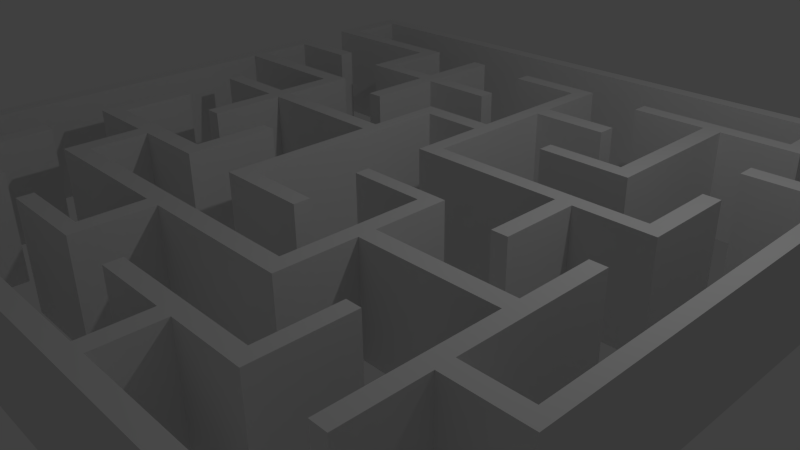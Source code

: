 # Source: labirinto.blend  (saved by Blender 2.70.0; exported with 4.5.12 LTS)
import bpy
from mathutils import Matrix  # noqa: F401  (used for matrix-valued properties, if any)

bpy.ops.wm.read_factory_settings(use_empty=True)
scene = bpy.context.scene
scene.name = 'Scene'

# ---- collections
col_collection_1 = bpy.data.collections.new('Collection 1'); scene.collection.children.link(col_collection_1)

# ---- world
world_world = bpy.data.worlds.new('World'); scene.world = world_world
world_world.color = (0.05088, 0.05088, 0.05088)
world_world.use_sun_shadow = False
world_world.sun_shadow_jitter_overblur = 0.0
world_world.cycles.sampling_method = 'MANUAL'
world_world.cycles.sample_map_resolution = 256

# ---- cameras
cam_camera = bpy.data.cameras.new('Camera')
cam_camera.clip_end = 100.0
cam_camera.lens = 35.0
cam_camera.sensor_width = 32.0
cam_camera.sensor_height = 18.0
cam_camera.ortho_scale = 7.314
cam_camera.dof.focus_distance = 0.0
cam_camera.dof.aperture_fstop = 128.0

# ---- lights
light_lamp = bpy.data.lights.new('Lamp', 'POINT')
light_lamp.transmission_factor = 0.0
light_lamp.cutoff_distance = 30.0
light_lamp.energy = 100.0
light_lamp.shadow_buffer_clip_start = 1.001
light_lamp.shadow_soft_size = 0.1
light_lamp.shadow_maximum_resolution = 0.006
light_lamp.use_absolute_resolution = True
light_lamp.cycles.use_multiple_importance_sampling = False

# ---- meshes
me_plane = bpy.data.meshes.new('Plane')
me_plane.from_pydata([(-1.0, -1.0, 0.0), (1.0, -1.0, 0.0), (-1.0, 1.0, 0.0), (1.0, 1.0, 0.0), (-1.0, 52.16, 0.0), (1.0, 52.16, 0.0), (-1.0, 54.24, 0.0), (1.0, 54.24, 0.0), (-1.0, 61.12, 0.0), (1.0, 61.12, 0.0), (-1.0, 63.01, 0.0), (1.0, 63.01, 0.0), (16.77, 52.16, 0.0), (16.77, 54.24, 0.0), (18.65, 52.16, 0.0), (18.65, 54.24, 0.0), (18.65, 52.16, 0.0), (18.65, 54.24, 0.0), (16.77, 45.28, 0.0), (18.65, 45.28, 0.0), (16.77, 43.39, 0.0), (18.65, 43.39, 0.0), (16.77, 34.51, 0.0), (18.65, 34.51, 0.0), (7.883, 45.28, 0.0), (7.883, 43.39, 0.0), (34.64, 45.28, 0.0), (34.64, 43.39, 0.0), (36.42, 45.28, 0.0), (36.42, 43.39, 0.0), (34.64, 27.51, 0.0), (36.42, 27.51, 0.0), (34.64, 25.63, 0.0), (36.42, 25.63, 0.0), (45.3, 27.51, 0.0), (45.3, 25.63, 0.0), (34.64, 52.16, 0.0), (36.42, 52.16, 0.0), (34.64, 54.16, 0.0), (36.42, 54.16, 0.0), (43.52, 52.16, 0.0), (43.52, 54.16, 0.0), (45.3, 52.16, 0.0), (45.3, 54.16, 0.0), (43.52, 45.28, 0.0), (45.3, 45.28, 0.0), (43.52, 43.5, 0.0), (45.3, 43.5, 0.0), (61.4, 45.28, 0.0), (61.4, 43.5, 0.0), (63.28, 45.28, 0.0), (63.28, 43.5, 0.0), (61.4, 34.62, 0.0), (63.28, 34.62, 0.0), (70.28, 45.28, 0.0), (70.28, 43.5, 0.0), (72.17, 45.28, 0.0), (72.17, 43.5, 0.0), (70.28, 54.16, 0.0), (72.17, 54.16, 0.0), (43.52, 61.04, 0.0), (45.3, 61.04, 0.0), (43.52, 63.15, 0.0), (45.3, 63.15, 0.0), (43.52, 70.03, 0.0), (45.3, 70.03, 0.0), (43.52, 71.92, 0.0), (45.3, 71.92, 0.0), (34.86, 70.03, 0.0), (34.86, 71.92, 0.0), (54.18, 61.04, 0.0), (54.18, 63.15, 0.0), (9.66, 61.12, 0.0), (9.66, 63.01, 0.0), (16.77, -1.0, 0.0), (16.77, 1.0, 0.0), (18.76, -1.0, 0.0), (18.76, 1.0, 0.0), (16.77, 7.661, 0.0), (18.76, 7.661, 0.0), (16.77, 9.549, 0.0), (18.76, 9.549, 0.0), (9.882, 7.661, 0.0), (9.882, 9.549, 0.0), (7.994, 7.661, 0.0), (7.994, 9.549, 0.0), (9.882, 18.32, 0.0), (7.994, 18.32, 0.0), (52.4, -1.0, 0.0), (52.4, 1.0, 0.0), (54.4, -1.0, 0.0), (54.4, 1.0, 0.0), (52.4, 7.661, 0.0), (54.4, 7.661, 0.0), (52.4, 9.549, 0.0), (54.4, 9.549, 0.0), (43.63, 7.661, 0.0), (43.63, 9.549, 0.0), (61.4, 7.661, 0.0), (61.4, 9.549, 0.0), (63.17, 7.661, 0.0), (63.17, 9.549, 0.0), (61.4, 18.32, 0.0), (63.17, 18.32, 0.0), (79.16, -1.0, 0.0), (79.16, 1.0, 0.0), (81.05, -1.0, 0.0), (81.05, 1.0, 0.0), (79.16, 9.438, 0.0), (81.05, 9.438, 0.0), (18.65, 63.12, 0.0), (18.65, 72.0, 0.0), (18.65, 70.0, 0.0), (16.77, 70.0, 0.0), (16.77, 72.0, 0.0), (72.28, 7.72, 0.0), (70.39, 7.72, 0.0), (9.882, 36.14, 0.0), (7.883, 36.14, 0.0), (7.883, 27.48, 0.0), (7.883, 25.37, 0.0), (9.882, 25.37, 0.0), (9.882, 27.48, 0.0), (18.76, 27.48, 0.0), (16.77, 27.48, 0.0), (16.77, 25.37, 0.0), (18.76, 25.37, 0.0), (18.76, 18.71, 0.0), (16.77, 18.71, 0.0), (16.77, 16.6, 0.0), (16.77, 18.71, 0.0), (18.76, 18.71, 0.0), (18.76, 16.6, 0.0), (34.64, 16.6, 0.0), (34.64, 18.71, 0.0), (36.64, 18.71, 0.0), (36.64, 16.6, 0.0), (52.51, 16.6, 0.0), (54.4, 16.6, 0.0), (54.4, 18.71, 0.0), (52.51, 18.71, 0.0), (43.74, 34.48, 0.0), (43.74, 36.14, 0.0), (52.51, 36.14, 0.0), (54.4, 36.14, 0.0), (54.4, 34.48, 0.0), (52.51, 34.48, 0.0), (52.51, 27.59, 0.0), (52.51, 25.59, 0.0), (54.4, 25.59, 0.0), (54.4, 27.59, 0.0), (72.28, 36.25, 0.0), (70.39, 36.25, 0.0), (70.39, 27.59, 0.0), (72.28, 27.59, 0.0), (72.28, 25.59, 0.0), (70.39, 25.59, 0.0), (70.39, 16.71, 0.0), (70.39, 18.71, 0.0), (72.28, 18.71, 0.0), (72.28, 16.71, 0.0), (80.94, 16.71, 0.0), (79.27, 16.71, 0.0), (79.27, 18.71, 0.0), (80.94, 18.71, 0.0), (70.39, 63.23, 0.0), (80.94, 80.77, 0.0), (80.94, 79.0, 0.0), (79.27, 79.0, 0.0), (79.27, 80.77, 0.0), (52.51, 54.24, 0.0), (52.51, 52.46, 0.0), (61.29, 52.46, 0.0), (63.28, 52.46, 0.0), (63.28, 54.24, 0.0), (61.29, 54.24, 0.0), (70.39, 61.12, 0.0), (80.94, 61.12, 0.0), (79.27, 61.12, 0.0), (79.27, 63.23, 0.0), (54.51, 36.25, -0.0005191), (80.94, 63.23, 0.0), (52.51, 72.11, 0.0), (52.51, 70.23, 0.0), (61.29, 70.23, 0.0), (61.29, 72.11, 0.0), (63.28, 72.11, 0.0), (63.28, 70.23, 0.0), (72.17, 70.23, 0.0), (70.28, 70.23, 0.0), (70.28, 72.11, 0.0), (72.17, 72.11, 0.0), (72.17, 80.77, 0.0), (72.17, 79.0, 0.0), (70.28, 79.0, 0.0), (70.28, 80.77, 0.0), (-1.0, 80.77, 0.0), (1.0, 80.77, 0.0), (1.0, 79.0, 0.0), (-1.0, 79.0, 0.0), (-1.0, 72.0, 0.0), (1.0, 72.0, 0.0), (1.0, 70.0, 0.0), (-1.0, 70.0, 0.0), (16.77, 63.12, 0.0), (18.65, 61.23, 0.0), (16.77, 61.23, 0.0), (25.65, 63.12, 0.0), (25.65, 61.23, 0.0), (27.53, 63.12, 0.0), (27.53, 61.23, 0.0), (25.65, 71.78, 0.0), (27.53, 71.78, 0.0), (25.65, 52.35, 0.0), (27.53, 52.35, 0.0), (36.42, 63.12, 0.0), (36.42, 61.23, 0.0), (25.76, 27.48, 0.0), (25.76, 25.37, 0.0), (27.53, 27.48, 0.0), (27.53, 25.37, 0.0), (25.76, 36.14, 0.0), (27.53, 36.14, 0.0), (34.64, 9.607, 0.0), (36.64, 9.607, 0.0), (34.64, 7.831, 0.0), (36.64, 7.831, 0.0), (25.76, 9.607, 0.0), (25.76, 7.831, 0.0), (-1.0, -1.0, 0.0), (1.0, -1.0, 0.0), (-1.0, 1.0, 0.0), (1.0, 1.0, 0.0), (-1.0, 52.16, 0.0), (1.0, 52.16, 0.0), (-1.0, 54.24, 0.0), (1.0, 54.24, 0.0), (-1.0, 61.12, 0.0), (1.0, 61.12, 0.0), (-1.0, 63.01, 0.0), (1.0, 63.01, 0.0), (16.77, 52.16, 0.0), (16.77, 54.24, 0.0), (18.65, 52.16, 0.0), (18.65, 54.24, 0.0), (18.65, 52.16, 0.0), (18.65, 54.24, 0.0), (16.77, 45.28, 0.0), (18.65, 45.28, 0.0), (16.77, 43.39, 0.0), (18.65, 43.39, 0.0), (16.77, 34.51, 0.0), (18.65, 34.51, 0.0), (7.883, 45.28, 0.0), (7.883, 43.39, 0.0), (34.64, 45.28, 0.0), (34.64, 43.39, 0.0), (36.42, 45.28, 0.0), (36.42, 43.39, 0.0), (34.64, 27.51, 0.0), (36.42, 27.51, 0.0), (34.64, 25.63, 0.0), (36.42, 25.63, 0.0), (45.3, 27.51, 0.0), (45.3, 25.63, 0.0), (34.64, 52.16, 0.0), (36.42, 52.16, 0.0), (34.64, 54.16, 0.0), (36.42, 54.16, 0.0), (43.52, 52.16, 0.0), (43.52, 54.16, 0.0), (45.3, 52.16, 0.0), (45.3, 54.16, 0.0), (43.52, 45.28, 0.0), (45.3, 45.28, 0.0), (43.52, 43.5, 0.0), (45.3, 43.5, 0.0), (61.4, 45.28, 0.0), (61.4, 43.5, 0.0), (63.28, 45.28, 0.0), (63.28, 43.5, 0.0), (61.4, 34.62, 0.0), (63.28, 34.62, 0.0), (70.28, 45.28, 0.0), (70.28, 43.5, 0.0), (72.17, 45.28, 0.0), (72.17, 43.5, 0.0), (70.28, 54.16, 0.0), (72.17, 54.16, 0.0), (43.52, 61.04, 0.0), (45.3, 61.04, 0.0), (43.52, 63.15, 0.0), (45.3, 63.15, 0.0), (43.52, 70.03, 0.0), (45.3, 70.03, 0.0), (43.52, 71.92, 0.0), (45.3, 71.92, 0.0), (34.86, 70.03, 0.0), (34.86, 71.92, 0.0), (54.18, 61.04, 0.0), (54.18, 63.15, 0.0), (9.66, 61.12, 0.0), (9.66, 63.01, 0.0), (16.77, -1.0, 0.0), (16.77, 1.0, 0.0), (18.76, -1.0, 0.0), (18.76, 1.0, 0.0), (16.77, 7.661, 0.0), (18.76, 7.661, 0.0), (16.77, 9.549, 0.0), (18.76, 9.549, 0.0), (9.882, 7.661, 0.0), (9.882, 9.549, 0.0), (7.994, 7.661, 0.0), (7.994, 9.549, 0.0), (9.882, 18.32, 0.0), (7.994, 18.32, 0.0), (52.4, -1.0, 0.0), (52.4, 1.0, 0.0), (54.4, -1.0, 0.0), (54.4, 1.0, 0.0), (52.4, 7.661, 0.0), (54.4, 7.661, 0.0), (52.4, 9.549, 0.0), (54.4, 9.549, 0.0), (43.63, 7.661, 0.0), (43.63, 9.549, 0.0), (61.4, 7.661, 0.0), (61.4, 9.549, 0.0), (63.17, 7.661, 0.0), (63.17, 9.549, 0.0), (61.4, 18.32, 0.0), (63.17, 18.32, 0.0), (79.16, -1.0, 0.0), (79.16, 1.0, 0.0), (81.05, -1.0, 0.0), (81.05, 1.0, 0.0), (79.16, 9.438, 0.0), (81.05, 9.438, 0.0), (18.65, 63.12, 0.0), (18.65, 72.0, 0.0), (18.65, 70.0, 0.0), (16.77, 70.0, 0.0), (16.77, 72.0, 0.0), (72.28, 7.72, 0.0), (70.39, 7.72, 0.0), (9.882, 36.14, 0.0), (7.883, 36.14, 0.0), (7.883, 27.48, 0.0), (7.883, 25.37, 0.0), (9.882, 25.37, 0.0), (9.882, 27.48, 0.0), (18.76, 27.48, 0.0), (16.77, 27.48, 0.0), (16.77, 25.37, 0.0), (18.76, 25.37, 0.0), (18.76, 18.71, 0.0), (16.77, 18.71, 0.0), (16.77, 16.6, 0.0), (16.77, 18.71, 0.0), (18.76, 18.71, 0.0), (18.76, 16.6, 0.0), (34.64, 16.6, 0.0), (34.64, 18.71, 0.0), (36.64, 18.71, 0.0), (36.64, 16.6, 0.0), (52.51, 16.6, 0.0), (54.4, 16.6, 0.0), (54.4, 18.71, 0.0), (52.51, 18.71, 0.0), (43.74, 34.48, 0.0), (43.74, 36.14, 0.0), (52.51, 36.14, 0.0), (54.4, 36.14, 0.0), (54.4, 34.48, 0.0), (52.51, 34.48, 0.0), (52.51, 27.59, 0.0), (52.51, 25.59, 0.0), (54.4, 25.59, 0.0), (54.4, 27.59, 0.0), (72.28, 36.25, 0.0), (70.39, 36.25, 0.0), (70.39, 27.59, 0.0), (72.28, 27.59, 0.0), (72.28, 25.59, 0.0), (70.39, 25.59, 0.0), (70.39, 16.71, 0.0), (70.39, 18.71, 0.0), (72.28, 18.71, 0.0), (72.28, 16.71, 0.0), (80.94, 16.71, 0.0), (79.27, 16.71, 0.0), (79.27, 18.71, 0.0), (80.94, 18.71, 0.0), (70.39, 63.23, 0.0), (80.94, 80.77, 0.0), (80.94, 79.0, 0.0), (79.27, 79.0, 0.0), (79.27, 80.77, 0.0), (52.51, 54.24, 0.0), (52.51, 52.46, 0.0), (61.29, 52.46, 0.0), (63.28, 52.46, 0.0), (63.28, 54.24, 0.0), (61.29, 54.24, 0.0), (70.39, 61.12, 0.0), (80.94, 61.12, 0.0), (79.27, 61.12, 0.0), (79.27, 63.23, 0.0), (80.94, 63.23, 0.0), (52.51, 72.11, 0.0), (52.51, 70.23, 0.0), (61.29, 70.23, 0.0), (61.29, 72.11, 0.0), (63.28, 72.11, 0.0), (63.28, 70.23, 0.0), (72.17, 70.23, 0.0), (70.28, 70.23, 0.0), (70.28, 72.11, 0.0), (72.17, 72.11, 0.0), (72.17, 80.77, 0.0), (72.17, 79.0, 0.0), (70.28, 79.0, 0.0), (70.28, 80.77, 0.0), (-1.0, 80.77, 0.0), (1.0, 80.77, 0.0), (1.0, 79.0, 0.0), (-1.0, 79.0, 0.0), (-1.0, 72.0, 0.0), (1.0, 72.0, 0.0), (1.0, 70.0, 0.0), (-1.0, 70.0, 0.0), (16.77, 63.12, 0.0), (18.65, 61.23, 0.0), (16.77, 61.23, 0.0), (25.65, 63.12, 0.0), (25.65, 61.23, 0.0), (27.53, 63.12, 0.0), (27.53, 61.23, 0.0), (25.65, 71.78, 0.0), (27.53, 71.78, 0.0), (25.65, 52.35, 0.0), (27.53, 52.35, 0.0), (36.42, 63.12, 0.0), (36.42, 61.23, 0.0), (25.76, 27.48, 0.0), (25.76, 25.37, 0.0), (27.53, 27.48, 0.0), (27.53, 25.37, 0.0), (25.76, 36.14, 0.0), (27.53, 36.14, 0.0), (34.64, 9.607, 0.0), (36.64, 9.607, 0.0), (34.64, 7.831, 0.0), (36.64, 7.831, 0.0), (25.76, 9.607, 0.0), (25.76, 7.831, 0.0), (-1.0, -1.0, 0.0), (1.0, -1.0, 0.0), (-1.0, 1.0, 0.0), (1.0, 1.0, 0.0), (-1.0, 52.16, 0.0), (1.0, 52.16, 0.0), (-1.0, 54.24, 0.0), (1.0, 54.24, 0.0), (-1.0, 61.12, 0.0), (1.0, 61.12, 0.0), (-1.0, 63.01, 0.0), (1.0, 63.01, 0.0), (16.77, 52.16, 0.0), (16.77, 54.24, 0.0), (18.65, 52.16, 0.0), (18.65, 54.24, 0.0), (18.65, 52.16, 0.0), (18.65, 54.24, 0.0), (16.77, 45.28, 0.0), (18.65, 45.28, 0.0), (16.77, 43.39, 0.0), (18.65, 43.39, 0.0), (16.77, 34.51, 0.0), (18.65, 34.51, 0.0), (7.883, 45.28, 0.0), (7.883, 43.39, 0.0), (34.64, 45.28, 0.0), (34.64, 43.39, 0.0), (36.42, 45.28, 0.0), (36.42, 43.39, 0.0), (34.64, 27.51, 0.0), (36.42, 27.51, 0.0), (34.64, 25.63, 0.0), (36.42, 25.63, 0.0), (45.3, 27.51, 0.0), (45.3, 25.63, 0.0), (34.64, 52.16, 0.0), (36.42, 52.16, 0.0), (34.64, 54.16, 0.0), (36.42, 54.16, 0.0), (43.52, 52.16, 0.0), (43.52, 54.16, 0.0), (45.3, 52.16, 0.0), (45.3, 54.16, 0.0), (43.52, 45.28, 0.0), (45.3, 45.28, 0.0), (43.52, 43.5, 0.0), (45.3, 43.5, 0.0), (61.4, 45.28, 0.0), (61.4, 43.5, 0.0), (63.28, 45.28, 0.0), (63.28, 43.5, 0.0), (61.4, 34.62, 0.0), (63.28, 34.62, 0.0), (70.28, 45.28, 0.0), (70.28, 43.5, 0.0), (72.17, 45.28, 0.0), (72.17, 43.5, 0.0), (70.28, 54.16, 0.0), (72.17, 54.16, 0.0), (43.52, 61.04, 0.0), (45.3, 61.04, 0.0), (43.52, 63.15, 0.0), (45.3, 63.15, 0.0), (43.52, 70.03, 0.0), (45.3, 70.03, 0.0), (43.52, 71.92, 0.0), (45.3, 71.92, 0.0), (34.86, 70.03, 0.0), (34.86, 71.92, 0.0), (54.18, 61.04, 0.0), (54.18, 63.15, 0.0), (9.66, 61.12, 0.0), (9.66, 63.01, 0.0), (16.77, -1.0, 0.0), (16.77, 1.0, 0.0), (18.76, -1.0, 0.0), (18.76, 1.0, 0.0), (16.77, 7.661, 0.0), (18.76, 7.661, 0.0), (16.77, 9.549, 0.0), (18.76, 9.549, 0.0), (9.882, 7.661, 0.0), (9.882, 9.549, 0.0), (7.994, 7.661, 0.0), (7.994, 9.549, 0.0), (9.882, 18.32, 0.0), (7.994, 18.32, 0.0), (52.4, -1.0, 0.0), (52.4, 1.0, 0.0), (54.4, -1.0, 0.0), (54.4, 1.0, 0.0), (52.4, 7.661, 0.0), (54.4, 7.661, 0.0), (52.4, 9.549, 0.0), (54.4, 9.549, 0.0), (43.63, 7.661, 0.0), (43.63, 9.549, 0.0), (61.4, 7.661, 0.0), (61.4, 9.549, 0.0), (63.17, 7.661, 0.0), (63.17, 9.549, 0.0), (61.4, 18.32, 0.0), (63.17, 18.32, 0.0), (79.16, -1.0, 0.0), (79.16, 1.0, 0.0), (81.05, -1.0, 0.0), (81.05, 1.0, 0.0), (79.16, 9.438, 0.0), (81.05, 9.438, 0.0), (18.65, 63.12, 0.0), (18.65, 72.0, 0.0), (18.65, 70.0, 0.0), (16.77, 70.0, 0.0), (16.77, 72.0, 0.0), (72.28, 7.72, 0.0), (70.39, 7.72, 0.0), (9.882, 36.14, 0.0), (7.883, 36.14, 0.0), (7.883, 27.48, 0.0), (7.883, 25.37, 0.0), (9.882, 25.37, 0.0), (9.882, 27.48, 0.0), (18.76, 27.48, 0.0), (16.77, 27.48, 0.0), (16.77, 25.37, 0.0), (18.76, 25.37, 0.0), (18.76, 18.71, 0.0), (16.77, 18.71, 0.0), (16.77, 16.6, 0.0), (16.77, 18.71, 0.0), (18.76, 18.71, 0.0), (18.76, 16.6, 0.0), (34.64, 16.6, 0.0), (34.64, 18.71, 0.0), (36.64, 18.71, 0.0), (36.64, 16.6, 0.0), (52.51, 16.6, 0.0), (54.4, 16.6, 0.0), (54.4, 18.71, 0.0), (52.51, 18.71, 0.0), (43.74, 34.48, 0.0), (43.74, 36.14, 0.0), (52.51, 36.14, 0.0), (54.4, 36.14, 0.0), (54.4, 34.48, 0.0), (52.51, 34.48, 0.0), (52.51, 27.59, 0.0), (52.51, 25.59, 0.0), (54.4, 25.59, 0.0), (54.4, 27.59, 0.0), (72.28, 36.25, 0.0), (70.39, 36.25, 0.0), (70.39, 27.59, 0.0), (72.28, 27.59, 0.0), (72.28, 25.59, 0.0), (70.39, 25.59, 0.0), (70.39, 16.71, 0.0), (70.39, 18.71, 0.0), (72.28, 18.71, 0.0), (72.28, 16.71, 0.0), (80.94, 16.71, 0.0), (79.27, 16.71, 0.0), (79.27, 18.71, 0.0), (80.94, 18.71, 0.0), (70.39, 63.23, 0.0), (80.94, 80.77, 0.0), (80.94, 79.0, 0.0), (79.27, 79.0, 0.0), (79.27, 80.77, 0.0), (52.51, 54.24, 0.0), (52.51, 52.46, 0.0), (61.29, 52.46, 0.0), (63.28, 52.46, 0.0), (63.28, 54.24, 0.0), (61.29, 54.24, 0.0), (70.39, 61.12, 0.0), (80.94, 61.12, 0.0), (79.27, 61.12, 0.0), (79.27, 63.23, 0.0), (80.94, 63.23, 0.0), (52.51, 72.11, 0.0), (52.51, 70.23, 0.0), (61.29, 70.23, 0.0), (61.29, 72.11, 0.0), (63.28, 72.11, 0.0), (63.28, 70.23, 0.0), (72.17, 70.23, 0.0), (70.28, 70.23, 0.0), (70.28, 72.11, 0.0), (72.17, 72.11, 0.0), (72.17, 80.77, 0.0), (72.17, 79.0, 0.0), (70.28, 79.0, 0.0), (70.28, 80.77, 0.0), (-1.0, 80.77, 0.0), (1.0, 80.77, 0.0), (1.0, 79.0, 0.0), (-1.0, 79.0, 0.0), (-1.0, 72.0, 0.0), (1.0, 72.0, 0.0), (1.0, 70.0, 0.0), (-1.0, 70.0, 0.0), (16.77, 63.12, 0.0), (18.65, 61.23, 0.0), (16.77, 61.23, 0.0), (25.65, 63.12, 0.0), (25.65, 61.23, 0.0), (27.53, 63.12, 0.0), (27.53, 61.23, 0.0), (25.65, 71.78, 0.0), (27.53, 71.78, 0.0), (25.65, 52.35, 0.0), (27.53, 52.35, 0.0), (36.42, 63.12, 0.0), (36.42, 61.23, 0.0), (25.76, 27.48, 0.0), (25.76, 25.37, 0.0), (27.53, 27.48, 0.0), (27.53, 25.37, 0.0), (25.76, 36.14, 0.0), (27.53, 36.14, 0.0), (34.64, 9.607, 0.0), (36.64, 9.607, 0.0), (34.64, 7.831, 0.0), (36.64, 7.831, 0.0), (25.76, 9.607, 0.0), (25.76, 7.831, 0.0), (-1.0, -1.0, 4.406), (1.0, -1.0, 4.406), (-1.0, 1.0, 4.406), (1.0, 1.0, 4.406), (-1.0, 52.16, 4.406), (1.0, 52.16, 4.406), (-1.0, 54.24, 4.406), (1.0, 54.24, 4.406), (-1.0, 61.12, 4.406), (1.0, 61.12, 4.406), (-1.0, 63.01, 4.406), (1.0, 63.01, 4.406), (16.77, 52.16, 4.406), (16.77, 54.24, 4.406), (18.65, 52.16, 4.406), (18.65, 54.24, 4.406), (18.65, 52.16, 4.406), (18.65, 54.24, 4.406), (16.77, 45.28, 4.406), (18.65, 45.28, 4.406), (16.77, 43.39, 4.406), (18.65, 43.39, 4.406), (16.77, 34.51, 4.406), (18.65, 34.51, 4.406), (7.883, 45.28, 4.406), (7.883, 43.39, 4.406), (34.64, 45.28, 4.406), (34.64, 43.39, 4.406), (36.42, 45.28, 4.406), (36.42, 43.39, 4.406), (34.64, 27.51, 4.406), (36.42, 27.51, 4.406), (34.64, 25.63, 4.406), (36.42, 25.63, 4.406), (45.3, 27.51, 4.406), (45.3, 25.63, 4.406), (34.64, 52.16, 4.406), (36.42, 52.16, 4.406), (34.64, 54.16, 4.406), (36.42, 54.16, 4.406), (43.52, 52.16, 4.406), (43.52, 54.16, 4.406), (45.3, 52.16, 4.406), (45.3, 54.16, 4.406), (43.52, 45.28, 4.406), (45.3, 45.28, 4.406), (43.52, 43.5, 4.406), (45.3, 43.5, 4.406), (61.4, 45.28, 4.406), (61.4, 43.5, 4.406), (63.28, 45.28, 4.406), (63.28, 43.5, 4.406), (61.4, 34.62, 4.406), (63.28, 34.62, 4.406), (70.28, 45.28, 4.406), (70.28, 43.5, 4.406), (72.17, 45.28, 4.406), (72.17, 43.5, 4.406), (70.28, 54.16, 4.406), (72.17, 54.16, 4.406), (43.52, 61.04, 4.406), (45.3, 61.04, 4.406), (43.52, 63.15, 4.406), (45.3, 63.15, 4.406), (43.52, 70.03, 4.406), (45.3, 70.03, 4.406), (43.52, 71.92, 4.406), (45.3, 71.92, 4.406), (34.86, 70.03, 4.406), (34.86, 71.92, 4.406), (54.18, 61.04, 4.406), (54.18, 63.15, 4.406), (9.66, 61.12, 4.406), (9.66, 63.01, 4.406), (16.77, -1.0, 4.406), (16.77, 1.0, 4.406), (18.76, -1.0, 4.406), (18.76, 1.0, 4.406), (16.77, 7.661, 4.406), (18.76, 7.661, 4.406), (16.77, 9.549, 4.406), (18.76, 9.549, 4.406), (9.882, 7.661, 4.406), (9.882, 9.549, 4.406), (7.994, 7.661, 4.406), (7.994, 9.549, 4.406), (9.882, 18.32, 4.406), (7.994, 18.32, 4.406), (52.4, -1.0, 4.406), (52.4, 1.0, 4.406), (54.4, -1.0, 4.406), (54.4, 1.0, 4.406), (52.4, 7.661, 4.406), (54.4, 7.661, 4.406), (52.4, 9.549, 4.406), (54.4, 9.549, 4.406), (43.63, 7.661, 4.406), (43.63, 9.549, 4.406), (61.4, 7.661, 4.406), (61.4, 9.549, 4.406), (63.17, 7.661, 4.406), (63.17, 9.549, 4.406), (61.4, 18.32, 4.406), (63.17, 18.32, 4.406), (79.16, -1.0, 4.406), (79.16, 1.0, 4.406), (81.05, -1.0, 4.406), (81.05, 1.0, 4.406), (79.16, 9.438, 4.406), (81.05, 9.438, 4.406), (18.65, 63.12, 4.406), (18.65, 72.0, 4.406), (18.65, 70.0, 4.406), (16.77, 70.0, 4.406), (16.77, 72.0, 4.406), (72.28, 7.72, 4.406), (70.39, 7.72, 4.406), (9.882, 36.14, 4.406), (7.883, 36.14, 4.406), (7.883, 27.48, 4.406), (7.883, 25.37, 4.406), (9.882, 25.37, 4.406), (9.882, 27.48, 4.406), (18.76, 27.48, 4.406), (16.77, 27.48, 4.406), (16.77, 25.37, 4.406), (18.76, 25.37, 4.406), (18.76, 18.71, 4.406), (16.77, 18.71, 4.406), (16.77, 16.6, 4.406), (16.77, 18.71, 4.406), (18.76, 18.71, 4.406), (18.76, 16.6, 4.406), (34.64, 16.6, 4.406), (34.64, 18.71, 4.406), (36.64, 18.71, 4.406), (36.64, 16.6, 4.406), (52.51, 16.6, 4.406), (54.4, 16.6, 4.406), (54.4, 18.71, 4.406), (52.51, 18.71, 4.406), (43.74, 34.48, 4.406), (43.74, 36.14, 4.406), (52.51, 36.14, 4.406), (54.4, 36.14, 4.406), (54.4, 34.48, 4.406), (52.51, 34.48, 4.406), (52.51, 27.59, 4.406), (52.51, 25.59, 4.406), (54.4, 25.59, 4.406), (54.4, 27.59, 4.406), (72.28, 36.25, 4.406), (70.39, 36.25, 4.406), (70.39, 27.59, 4.406), (72.28, 27.59, 4.406), (72.28, 25.59, 4.406), (70.39, 25.59, 4.406), (70.39, 16.71, 4.406), (70.39, 18.71, 4.406), (72.28, 18.71, 4.406), (72.28, 16.71, 4.406), (80.94, 16.71, 4.406), (79.27, 16.71, 4.406), (79.27, 18.71, 4.406), (80.94, 18.71, 4.406), (70.39, 63.23, 4.406), (80.94, 80.77, 4.406), (80.94, 79.0, 4.406), (79.27, 79.0, 4.406), (79.27, 80.77, 4.406), (52.51, 54.24, 4.406), (52.51, 52.46, 4.406), (61.29, 52.46, 4.406), (63.28, 52.46, 4.406), (63.28, 54.24, 4.406), (61.29, 54.24, 4.406), (70.39, 61.12, 4.406), (80.94, 61.12, 4.406), (79.27, 61.12, 4.406), (79.27, 63.23, 4.406), (80.94, 63.23, 4.406), (52.51, 72.11, 4.406), (52.51, 70.23, 4.406), (61.29, 70.23, 4.406), (61.29, 72.11, 4.406), (63.28, 72.11, 4.406), (63.28, 70.23, 4.406), (72.17, 70.23, 4.406), (70.28, 70.23, 4.406), (70.28, 72.11, 4.406), (72.17, 72.11, 4.406), (72.17, 80.77, 4.406), (72.17, 79.0, 4.406), (70.28, 79.0, 4.406), (70.28, 80.77, 4.406), (-1.0, 80.77, 4.406), (1.0, 80.77, 4.406), (1.0, 79.0, 4.406), (-1.0, 79.0, 4.406), (-1.0, 72.0, 4.406), (1.0, 72.0, 4.406), (1.0, 70.0, 4.406), (-1.0, 70.0, 4.406), (16.77, 63.12, 4.406), (18.65, 61.23, 4.406), (16.77, 61.23, 4.406), (25.65, 63.12, 4.406), (25.65, 61.23, 4.406), (27.53, 63.12, 4.406), (27.53, 61.23, 4.406), (25.65, 71.78, 4.406), (27.53, 71.78, 4.406), (25.65, 52.35, 4.406), (27.53, 52.35, 4.406), (36.42, 63.12, 4.406), (36.42, 61.23, 4.406), (25.76, 27.48, 4.406), (25.76, 25.37, 4.406), (27.53, 27.48, 4.406), (27.53, 25.37, 4.406), (25.76, 36.14, 4.406), (27.53, 36.14, 4.406), (34.64, 9.607, 4.406), (36.64, 9.607, 4.406), (34.64, 7.831, 4.406), (36.64, 7.831, 4.406), (25.76, 9.607, 4.406), (25.76, 7.831, 4.406), (-1.0, -1.0, 12.6), (1.0, -1.0, 12.6), (-1.0, 1.0, 12.6), (1.0, 1.0, 12.6), (-1.0, 52.16, 12.6), (1.0, 52.16, 12.6), (-1.0, 54.24, 12.6), (1.0, 54.24, 12.6), (-1.0, 61.12, 12.6), (1.0, 61.12, 12.6), (-1.0, 63.01, 12.6), (1.0, 63.01, 12.6), (16.77, 52.16, 12.6), (16.77, 54.24, 12.6), (18.65, 52.16, 12.6), (18.65, 54.24, 12.6), (18.65, 52.16, 12.6), (18.65, 54.24, 12.6), (16.77, 45.28, 12.6), (18.65, 45.28, 12.6), (16.77, 43.39, 12.6), (18.65, 43.39, 12.6), (16.77, 34.51, 12.6), (18.65, 34.51, 12.6), (7.883, 45.28, 12.6), (7.883, 43.39, 12.6), (34.64, 45.28, 12.6), (34.64, 43.39, 12.6), (36.42, 45.28, 12.6), (36.42, 43.39, 12.6), (34.64, 27.51, 12.6), (36.42, 27.51, 12.6), (34.64, 25.63, 12.6), (36.42, 25.63, 12.6), (45.3, 27.51, 12.6), (45.3, 25.63, 12.6), (34.64, 52.16, 12.6), (36.42, 52.16, 12.6), (34.64, 54.16, 12.6), (36.42, 54.16, 12.6), (43.52, 52.16, 12.6), (43.52, 54.16, 12.6), (45.3, 52.16, 12.6), (45.3, 54.16, 12.6), (43.52, 45.28, 12.6), (45.3, 45.28, 12.6), (43.52, 43.5, 12.6), (45.3, 43.5, 12.6), (61.4, 45.28, 12.6), (61.4, 43.5, 12.6), (63.28, 45.28, 12.6), (63.28, 43.5, 12.6), (61.4, 34.62, 12.6), (63.28, 34.62, 12.6), (70.28, 45.28, 12.6), (70.28, 43.5, 12.6), (72.17, 45.28, 12.6), (72.17, 43.5, 12.6), (70.28, 54.16, 12.6), (72.17, 54.16, 12.6), (43.52, 61.04, 12.6), (45.3, 61.04, 12.6), (43.52, 63.15, 12.6), (45.3, 63.15, 12.6), (43.52, 70.03, 12.6), (45.3, 70.03, 12.6), (43.52, 71.92, 12.6), (45.3, 71.92, 12.6), (34.86, 70.03, 12.6), (34.86, 71.92, 12.6), (54.18, 61.04, 12.6), (54.18, 63.15, 12.6), (9.66, 61.12, 12.6), (9.66, 63.01, 12.6), (16.77, -1.0, 12.6), (16.77, 1.0, 12.6), (18.76, -1.0, 12.6), (18.76, 1.0, 12.6), (16.77, 7.661, 12.6), (18.76, 7.661, 12.6), (16.77, 9.549, 12.6), (18.76, 9.549, 12.6), (9.882, 7.661, 12.6), (9.882, 9.549, 12.6), (7.994, 7.661, 12.6), (7.994, 9.549, 12.6), (9.882, 18.32, 12.6), (7.994, 18.32, 12.6), (52.4, -1.0, 12.6), (52.4, 1.0, 12.6), (54.4, -1.0, 12.6), (54.4, 1.0, 12.6), (52.4, 7.661, 12.6), (54.4, 7.661, 12.6), (52.4, 9.549, 12.6), (54.4, 9.549, 12.6), (43.63, 7.661, 12.6), (43.63, 9.549, 12.6), (61.4, 7.661, 12.6), (61.4, 9.549, 12.6), (63.17, 7.661, 12.6), (63.17, 9.549, 12.6), (61.4, 18.32, 12.6), (63.17, 18.32, 12.6), (79.16, -1.0, 12.6), (79.16, 1.0, 12.6), (81.05, -1.0, 12.6), (81.05, 1.0, 12.6), (79.16, 9.438, 12.6), (81.05, 9.438, 12.6), (18.65, 63.12, 12.6), (18.65, 72.0, 12.6), (18.65, 70.0, 12.6), (16.77, 70.0, 12.6), (16.77, 72.0, 12.6), (72.28, 7.72, 12.6), (70.39, 7.72, 12.6), (9.882, 36.14, 12.6), (7.883, 36.14, 12.6), (7.883, 27.48, 12.6), (7.883, 25.37, 12.6), (9.882, 25.37, 12.6), (9.882, 27.48, 12.6), (18.76, 27.48, 12.6), (16.77, 27.48, 12.6), (16.77, 25.37, 12.6), (18.76, 25.37, 12.6), (18.76, 18.71, 12.6), (16.77, 18.71, 12.6), (16.77, 16.6, 12.6), (16.77, 18.71, 12.6), (18.76, 18.71, 12.6), (18.76, 16.6, 12.6), (34.64, 16.6, 12.6), (34.64, 18.71, 12.6), (36.64, 18.71, 12.6), (36.64, 16.6, 12.6), (52.51, 16.6, 12.6), (54.4, 16.6, 12.6), (54.4, 18.71, 12.6), (52.51, 18.71, 12.6), (43.74, 34.48, 12.6), (43.74, 36.14, 12.6), (52.51, 36.14, 12.6), (54.4, 36.14, 12.6), (54.4, 34.48, 12.6), (52.51, 34.48, 12.6), (52.51, 27.59, 12.6), (52.51, 25.59, 12.6), (54.4, 25.59, 12.6), (54.4, 27.59, 12.6), (72.28, 36.25, 12.6), (70.39, 36.25, 12.6), (70.39, 27.59, 12.6), (72.28, 27.59, 12.6), (72.28, 25.59, 12.6), (70.39, 25.59, 12.6), (70.39, 16.71, 12.6), (70.39, 18.71, 12.6), (72.28, 18.71, 12.6), (72.28, 16.71, 12.6), (80.94, 16.71, 12.6), (79.27, 16.71, 12.6), (79.27, 18.71, 12.6), (80.94, 18.71, 12.6), (70.39, 63.23, 12.6), (80.94, 80.77, 12.6), (80.94, 79.0, 12.6), (79.27, 79.0, 12.6), (79.27, 80.77, 12.6), (52.51, 54.24, 12.6), (52.51, 52.46, 12.6), (61.29, 52.46, 12.6), (63.28, 52.46, 12.6), (63.28, 54.24, 12.6), (61.29, 54.24, 12.6), (70.39, 61.12, 12.6), (80.94, 61.12, 12.6), (79.27, 61.12, 12.6), (79.27, 63.23, 12.6), (80.94, 63.23, 12.6), (52.51, 72.11, 12.6), (52.51, 70.23, 12.6), (61.29, 70.23, 12.6), (61.29, 72.11, 12.6), (63.28, 72.11, 12.6), (63.28, 70.23, 12.6), (72.17, 70.23, 12.6), (70.28, 70.23, 12.6), (70.28, 72.11, 12.6), (72.17, 72.11, 12.6), (72.17, 80.77, 12.6), (72.17, 79.0, 12.6), (70.28, 79.0, 12.6), (70.28, 80.77, 12.6), (-1.0, 80.77, 12.6), (1.0, 80.77, 12.6), (1.0, 79.0, 12.6), (-1.0, 79.0, 12.6), (-1.0, 72.0, 12.6), (1.0, 72.0, 12.6), (1.0, 70.0, 12.6), (-1.0, 70.0, 12.6), (16.77, 63.12, 12.6), (18.65, 61.23, 12.6), (16.77, 61.23, 12.6), (25.65, 63.12, 12.6), (25.65, 61.23, 12.6), (27.53, 63.12, 12.6), (27.53, 61.23, 12.6), (25.65, 71.78, 12.6), (27.53, 71.78, 12.6), (25.65, 52.35, 12.6), (27.53, 52.35, 12.6), (36.42, 63.12, 12.6), (36.42, 61.23, 12.6), (25.76, 27.48, 12.6), (25.76, 25.37, 12.6), (27.53, 27.48, 12.6), (27.53, 25.37, 12.6), (25.76, 36.14, 12.6), (27.53, 36.14, 12.6), (34.64, 9.607, 12.6), (36.64, 9.607, 12.6), (34.64, 7.831, 12.6), (36.64, 7.831, 12.6), (25.76, 9.607, 12.6), (25.76, 7.831, 12.6)], [], [(62, 60, 289, 291), (81, 80, 309, 310), (175, 170, 399, 404), (94, 97, 326, 323), (11, 10, 239, 240), (122, 117, 346, 351), (21, 27, 256, 250), (132, 133, 362, 361), (45, 42, 271, 274), (218, 220, 448, 446), (77, 79, 308, 306), (170, 171, 400, 399), (96, 92, 321, 325), (7, 9, 238, 236), (112, 111, 340, 341), (26, 19, 248, 255), (135, 134, 363, 364), (43, 61, 290, 272), (152, 153, 382, 381), (78, 75, 304, 307), (97, 96, 325, 326), (8, 6, 235, 237), (172, 173, 402, 401), (203, 202, 430, 431), (114, 201, 429, 343), (220, 219, 447, 448), (60, 41, 270, 289), (146, 147, 376, 375), (18, 24, 253, 247), (134, 131, 360, 363), (126, 218, 446, 355), (169, 192, 420, 398), (74, 76, 305, 303), (193, 168, 397, 421), (25, 20, 249, 254), (200, 203, 431, 428), (202, 113, 342, 430), (130, 129, 358, 359), (42, 43, 272, 271), (217, 123, 352, 445), (147, 148, 377, 376), (56, 59, 288, 285), (165, 176, 405, 394), (6, 4, 233, 235), (166, 169, 398, 395), (95, 94, 323, 324), (111, 114, 343, 340), (24, 25, 254, 253), (37, 40, 269, 266), (150, 145, 374, 379), (58, 54, 283, 287), (176, 178, 407, 405), (91, 93, 322, 320), (191, 193, 421, 419), (20, 22, 251, 249), (41, 39, 268, 270), (210, 216, 444, 438), (59, 58, 287, 288), (177, 181, 409, 406), (1, 74, 303, 230), (92, 89, 318, 321), (3, 5, 234, 232), (23, 21, 250, 252), (125, 128, 357, 354), (215, 209, 437, 443), (55, 57, 286, 284), (164, 177, 406, 393), (75, 3, 232, 304), (4, 2, 231, 233), (107, 109, 338, 336), (22, 23, 252, 251), (129, 132, 361, 358), (216, 215, 443, 444), (142, 141, 370, 371), (167, 166, 395, 396), (88, 90, 319, 317), (196, 199, 427, 424), (108, 105, 334, 337), (131, 127, 356, 360), (38, 36, 265, 267), (208, 213, 441, 436), (145, 144, 373, 374), (57, 56, 285, 286), (179, 165, 394, 408), (9, 72, 301, 238), (162, 161, 390, 391), (201, 198, 426, 429), (109, 108, 337, 338), (128, 130, 359, 357), (39, 38, 267, 268), (214, 210, 438, 442), (144, 143, 372, 373), (51, 55, 284, 280), (161, 164, 393, 390), (73, 11, 240, 302), (199, 200, 428, 427), (104, 106, 335, 333), (28, 37, 266, 257), (213, 214, 442, 441), (10, 11, 202, 203), (139, 149, 378, 368), (54, 50, 279, 283), (72, 73, 302, 301), (181, 167, 396, 409), (76, 88, 317, 305), (0, 1, 230, 229), (12, 18, 247, 241), (123, 124, 353, 352), (36, 26, 255, 265), (209, 212, 440, 437), (141, 146, 375, 370), (178, 163, 392, 407), (61, 70, 299, 290), (258, 257, 485, 486), (269, 273, 501, 497), (447, 450, 678, 675), (382, 379, 607, 610), (291, 289, 517, 519), (404, 399, 627, 632), (310, 309, 537, 538), (323, 326, 554, 551), (240, 239, 467, 468), (342, 432, 660, 570), (351, 346, 574, 579), (250, 256, 484, 478), (361, 362, 590, 589), (274, 271, 499, 502), (449, 445, 673, 677), (399, 400, 628, 627), (306, 308, 536, 534), (325, 321, 549, 553), (236, 238, 466, 464), (339, 341, 569, 567), (341, 340, 568, 569), (255, 248, 476, 483), (364, 363, 591, 592), (450, 449, 677, 678), (381, 382, 610, 609), (272, 290, 518, 500), (307, 304, 532, 535), (401, 402, 630, 629), (326, 325, 553, 554), (237, 235, 463, 465), (343, 429, 657, 571), (446, 448, 676, 674), (375, 376, 604, 603), (289, 270, 498, 517), (431, 430, 658, 659), (247, 253, 481, 475), (363, 360, 588, 591), (398, 420, 648, 626), (303, 305, 533, 531), (421, 397, 625, 649), (430, 342, 570, 658), (254, 249, 477, 482), (359, 358, 586, 587), (271, 272, 500, 499), (448, 447, 675, 676), (376, 377, 605, 604), (285, 288, 516, 513), (394, 405, 633, 622), (324, 323, 551, 552), (235, 233, 461, 463), (395, 398, 626, 623), (340, 343, 571, 568), (253, 254, 482, 481), (428, 431, 659, 656), (266, 269, 497, 494), (355, 446, 674, 583), (287, 283, 511, 515), (379, 374, 602, 607), (405, 407, 635, 633), (320, 322, 550, 548), (249, 251, 479, 477), (419, 421, 649, 647), (270, 268, 496, 498), (445, 352, 580, 673), (288, 287, 515, 516), (230, 303, 531, 458), (406, 409, 637, 634), (321, 318, 546, 549), (232, 234, 462, 460), (252, 250, 478, 480), (354, 357, 585, 582), (284, 286, 514, 512), (393, 406, 634, 621), (304, 232, 460, 532), (233, 231, 459, 461), (251, 252, 480, 479), (336, 338, 566, 564), (358, 361, 589, 586), (438, 444, 672, 666), (371, 370, 598, 599), (396, 395, 623, 624), (317, 319, 547, 545), (424, 427, 655, 652), (337, 334, 562, 565), (360, 356, 584, 588), (267, 265, 493, 495), (443, 437, 665, 671), (374, 373, 601, 602), (286, 285, 513, 514), (408, 394, 622, 636), (238, 301, 529, 466), (391, 390, 618, 619), (429, 426, 654, 657), (338, 337, 565, 566), (357, 359, 587, 585), (268, 267, 495, 496), (444, 443, 671, 672), (373, 372, 600, 601), (280, 284, 512, 508), (390, 393, 621, 618), (302, 240, 468, 530), (427, 428, 656, 655), (333, 335, 563, 561), (257, 266, 494, 485), (436, 441, 669, 664), (368, 378, 606, 596), (283, 279, 507, 511), (301, 302, 530, 529), (409, 396, 624, 637), (305, 317, 545, 533), (229, 230, 458, 457), (241, 247, 475, 469), (153, 150, 379, 382), (222, 221, 449, 450), (40, 44, 273, 269), (110, 112, 341, 339), (29, 28, 257, 258), (116, 115, 344, 345), (10, 8, 237, 239), (221, 217, 445, 449), (46, 47, 276, 275), (157, 116, 345, 386), (113, 204, 432, 342), (99, 95, 324, 328), (190, 186, 414, 418), (79, 81, 310, 308), (184, 175, 404, 412), (151, 152, 381, 380), (219, 222, 450, 447), (117, 118, 347, 346), (120, 121, 350, 349), (206, 205, 433, 434), (93, 98, 327, 322), (189, 188, 416, 417), (171, 172, 401, 400), (64, 62, 291, 293), (149, 156, 385, 378), (44, 46, 275, 273), (118, 119, 348, 347), (13, 7, 236, 242), (100, 101, 330, 329), (188, 191, 419, 416), (82, 78, 307, 311), (173, 174, 403, 402), (63, 65, 294, 292), (224, 136, 365, 452), (204, 206, 434, 432), (31, 29, 258, 260), (115, 160, 389, 344), (5, 12, 241, 234), (187, 189, 417, 415), (80, 83, 312, 309), (183, 184, 412, 411), (67, 66, 295, 296), (159, 155, 384, 388), (133, 223, 451, 362), (48, 45, 274, 277), (140, 135, 364, 369), (27, 30, 259, 256), (98, 100, 329, 327), (192, 195, 423, 420), (85, 84, 313, 314), (174, 187, 415, 403), (225, 226, 454, 453), (47, 49, 278, 276), (137, 138, 367, 366), (207, 110, 339, 435), (32, 33, 262, 261), (121, 125, 354, 350), (15, 13, 242, 244), (103, 102, 331, 332), (84, 82, 311, 313), (65, 67, 296, 294), (163, 159, 388, 392), (226, 224, 452, 454), (138, 139, 368, 367), (205, 208, 436, 433), (119, 120, 349, 348), (102, 99, 328, 331), (194, 190, 418, 422), (186, 185, 413, 414), (69, 68, 297, 298), (50, 48, 277, 279), (136, 137, 366, 365), (30, 32, 261, 259), (101, 103, 332, 330), (195, 197, 425, 423), (16, 17, 246, 245), (86, 87, 316, 315), (182, 183, 411, 410), (68, 64, 293, 297), (227, 228, 456, 455), (143, 142, 371, 372), (35, 34, 263, 264), (17, 15, 244, 246), (87, 85, 314, 316), (185, 182, 410, 413), (160, 162, 391, 389), (66, 69, 298, 295), (228, 225, 453, 456), (52, 53, 282, 281), (124, 122, 351, 353), (34, 31, 260, 263), (105, 91, 320, 334), (198, 194, 422, 426), (14, 16, 245, 243), (168, 179, 408, 397), (83, 86, 315, 312), (156, 158, 387, 385), (70, 71, 300, 299), (223, 227, 455, 451), (148, 140, 369, 377), (53, 51, 280, 282), (212, 211, 439, 440), (33, 35, 264, 262), (197, 196, 424, 425), (90, 104, 333, 319), (154, 151, 380, 383), (158, 157, 386, 387), (71, 63, 292, 300), (49, 52, 281, 278), (211, 207, 435, 439), (127, 126, 355, 356), (19, 14, 243, 248), (106, 107, 336, 335), (155, 154, 383, 384), (2, 0, 229, 231), (89, 77, 306, 318), (566, 565, 793, 794), (585, 587, 815, 813), (496, 495, 723, 724), (629, 630, 858, 857), (601, 600, 828, 829), (508, 512, 740, 736), (530, 468, 696, 758), (674, 676, 904, 902), (561, 563, 791, 789), (485, 494, 722, 713), (596, 606, 834, 824), (511, 507, 735, 739), (659, 658, 886, 887), (529, 530, 758, 757), (533, 545, 773, 761), (457, 458, 686, 685), (469, 475, 703, 697), (626, 648, 876, 854), (580, 581, 809, 808), (493, 483, 711, 721), (649, 625, 853, 877), (598, 603, 831, 826), (518, 527, 755, 746), (546, 534, 762, 774), (459, 457, 685, 687), (676, 675, 903, 904), (563, 564, 792, 791), (476, 471, 699, 704), (622, 633, 861, 850), (584, 583, 811, 812), (623, 626, 854, 851), (506, 509, 737, 734), (656, 659, 887, 884), (528, 520, 748, 756), (583, 674, 902, 811), (547, 561, 789, 775), (633, 635, 863, 861), (490, 492, 720, 718), (605, 597, 825, 833), (510, 508, 736, 738), (647, 649, 877, 875), (527, 528, 756, 755), (540, 543, 771, 768), (673, 580, 808, 901), (562, 548, 776, 790), (471, 473, 701, 699), (634, 637, 865, 862), (581, 579, 807, 809), (491, 488, 716, 719), (509, 510, 738, 737), (523, 526, 754, 751), (544, 542, 770, 772), (474, 472, 700, 702), (621, 634, 862, 849), (492, 491, 719, 720), (600, 599, 827, 828), (525, 521, 749, 753), (543, 544, 772, 771), (666, 672, 900, 894), (558, 560, 788, 786), (473, 474, 702, 701), (487, 489, 717, 715), (624, 623, 851, 852), (593, 594, 822, 821), (507, 505, 733, 735), (652, 655, 883, 880), (526, 525, 753, 754), (671, 665, 893, 899), (559, 556, 784, 787), (636, 622, 850, 864), (576, 577, 805, 804), (619, 618, 846, 847), (595, 596, 824, 823), (522, 524, 752, 750), (657, 654, 882, 885), (541, 539, 767, 769), (672, 671, 899, 900), (560, 559, 787, 788), (472, 470, 698, 700), (578, 582, 810, 806), (489, 490, 718, 717), (618, 621, 849, 846), (504, 506, 734, 732), (594, 595, 823, 822), (655, 656, 884, 883), (542, 541, 769, 770), (664, 669, 897, 892), (555, 557, 785, 783), (484, 487, 715, 712), (505, 502, 730, 733), (637, 624, 852, 865), (597, 592, 820, 825), (524, 523, 751, 752), (537, 540, 768, 765), (670, 666, 894, 898), (462, 469, 697, 690), (488, 486, 714, 716), (635, 620, 848, 863), (572, 617, 845, 800), (612, 611, 839, 840), (520, 522, 750, 748), (539, 535, 763, 767), (669, 670, 898, 897), (470, 464, 692, 698), (557, 558, 786, 785), (615, 614, 842, 843), (575, 576, 804, 803), (611, 608, 836, 839), (501, 503, 731, 729), (653, 652, 880, 881), (606, 613, 841, 834), (521, 519, 747, 749), (345, 344, 572, 573), (434, 433, 661, 662), (239, 237, 465, 467), (275, 276, 504, 503), (386, 345, 573, 614), (328, 324, 552, 556), (418, 414, 642, 646), (308, 310, 538, 536), (412, 404, 632, 640), (380, 381, 609, 608), (452, 365, 593, 680), (346, 347, 575, 574), (432, 434, 662, 660), (349, 350, 578, 577), (322, 327, 555, 550), (417, 416, 644, 645), (400, 401, 629, 628), (293, 291, 519, 521), (378, 385, 613, 606), (362, 451, 679, 590), (273, 275, 503, 501), (347, 348, 576, 575), (329, 330, 558, 557), (416, 419, 647, 644), (242, 236, 464, 470), (311, 307, 535, 539), (402, 403, 631, 630), (292, 294, 522, 520), (453, 454, 682, 681), (435, 339, 567, 663), (344, 389, 617, 572), (260, 258, 486, 488), (415, 417, 645, 643), (234, 241, 469, 462), (309, 312, 540, 537), (411, 412, 640, 639), (388, 384, 612, 616), (296, 295, 523, 524), (454, 452, 680, 682), (369, 364, 592, 597), (277, 274, 502, 505), (433, 436, 664, 661), (256, 259, 487, 484), (327, 329, 557, 555), (420, 423, 651, 648), (403, 415, 643, 631), (314, 313, 541, 542), (366, 367, 595, 594), (276, 278, 506, 504), (350, 354, 582, 578), (261, 262, 490, 489), (244, 242, 470, 472), (332, 331, 559, 560), (313, 311, 539, 541), (392, 388, 616, 620), (294, 296, 524, 522), (455, 456, 684, 683), (367, 368, 596, 595), (348, 349, 577, 576), (422, 418, 646, 650), (331, 328, 556, 559), (414, 413, 641, 642), (298, 297, 525, 526), (456, 453, 681, 684), (279, 277, 505, 507), (365, 366, 594, 593), (259, 261, 489, 487), (423, 425, 653, 651), (245, 246, 474, 473), (330, 332, 560, 558), (315, 316, 544, 543), (410, 411, 639, 638), (297, 293, 521, 525), (451, 455, 683, 679), (372, 371, 599, 600), (440, 439, 667, 668), (264, 263, 491, 492), (246, 244, 472, 474), (316, 314, 542, 544), (413, 410, 638, 641), (295, 298, 526, 523), (389, 391, 619, 617), (281, 282, 510, 509), (439, 435, 663, 667), (263, 260, 488, 491), (353, 351, 579, 581), (243, 245, 473, 471), (334, 320, 548, 562), (426, 422, 650, 654), (312, 315, 543, 540), (397, 408, 636, 625), (299, 300, 528, 527), (385, 387, 615, 613), (282, 280, 508, 510), (377, 369, 597, 605), (437, 440, 668, 665), (262, 264, 492, 490), (319, 333, 561, 547), (425, 424, 652, 653), (383, 380, 608, 611), (300, 292, 520, 528), (387, 386, 614, 615), (278, 281, 509, 506), (441, 442, 670, 669), (356, 355, 583, 584), (248, 243, 471, 476), (335, 336, 564, 563), (231, 229, 457, 459), (318, 306, 534, 546), (384, 383, 611, 612), (290, 299, 527, 518), (407, 392, 620, 635), (370, 375, 603, 598), (442, 438, 666, 670), (265, 255, 483, 493), (352, 353, 581, 580), (795, 797, 1025, 1023), (797, 796, 1024, 1025), (711, 704, 932, 939), (820, 819, 1047, 1048), (906, 905, 1133, 1134), (837, 838, 1066, 1065), (728, 746, 974, 956), (763, 760, 988, 991), (857, 858, 1086, 1085), (782, 781, 1009, 1010), (693, 691, 919, 921), (799, 885, 1113, 1027), (902, 904, 1132, 1130), (831, 832, 1060, 1059), (745, 726, 954, 973), (887, 886, 1114, 1115), (703, 709, 937, 931), (819, 816, 1044, 1047), (854, 876, 1104, 1082), (759, 761, 989, 987), (877, 853, 1081, 1105), (886, 798, 1026, 1114), (710, 705, 933, 938), (815, 814, 1042, 1043), (727, 728, 956, 955), (904, 903, 1131, 1132), (832, 833, 1061, 1060), (741, 744, 972, 969), (850, 861, 1089, 1078), (851, 854, 1082, 1079), (780, 779, 1007, 1008), (691, 689, 917, 919), (884, 887, 1115, 1112), (796, 799, 1027, 1024), (709, 710, 938, 937), (722, 725, 953, 950), (811, 902, 1130, 1039), (835, 830, 1058, 1063), (743, 739, 967, 971), (861, 863, 1091, 1089), (776, 778, 1006, 1004), (705, 707, 935, 933), (875, 877, 1105, 1103), (726, 724, 952, 954), (901, 808, 1036, 1129), (744, 743, 971, 972), (862, 865, 1093, 1090), (686, 759, 987, 914), (777, 774, 1002, 1005), (688, 690, 918, 916), (708, 706, 934, 936), (810, 813, 1041, 1038), (740, 742, 970, 968), (760, 688, 916, 988), (849, 862, 1090, 1077), (689, 687, 915, 917), (792, 794, 1022, 1020), (707, 708, 936, 935), (814, 817, 1045, 1042), (894, 900, 1128, 1122), (827, 826, 1054, 1055), (773, 775, 1003, 1001), (852, 851, 1079, 1080), (880, 883, 1111, 1108), (793, 790, 1018, 1021), (723, 721, 949, 951), (816, 812, 1040, 1044), (899, 893, 1121, 1127), (742, 741, 969, 970), (830, 829, 1057, 1058), (694, 757, 985, 922), (864, 850, 1078, 1092), (847, 846, 1074, 1075), (885, 882, 1110, 1113), (794, 793, 1021, 1022), (724, 723, 951, 952), (813, 815, 1043, 1041), (900, 899, 1127, 1128), (829, 828, 1056, 1057), (736, 740, 968, 964), (846, 849, 1077, 1074), (758, 696, 924, 986), (883, 884, 1112, 1111), (789, 791, 1019, 1017), (713, 722, 950, 941), (892, 897, 1125, 1120), (824, 834, 1062, 1052), (739, 735, 963, 967), (757, 758, 986, 985), (685, 686, 914, 913), (865, 852, 1080, 1093), (761, 773, 1001, 989), (697, 703, 931, 925), (808, 809, 1037, 1036), (721, 711, 939, 949), (898, 894, 1122, 1126), (826, 831, 1059, 1054), (863, 848, 1076, 1091), (746, 755, 983, 974), (840, 839, 1067, 1068), (774, 762, 990, 1002), (687, 685, 913, 915), (791, 792, 1020, 1019), (704, 699, 927, 932), (812, 811, 1039, 1040), (897, 898, 1126, 1125), (734, 737, 965, 962), (843, 842, 1070, 1071), (756, 748, 976, 984), (839, 836, 1064, 1067), (881, 880, 1108, 1109), (775, 789, 1017, 1003), (678, 677, 905, 906), (466, 529, 757, 694), (567, 569, 797, 795), (514, 513, 741, 742), (602, 601, 829, 830), (495, 493, 721, 723), (588, 584, 812, 816), (627, 628, 856, 855), (565, 562, 790, 793), (677, 673, 901, 905), (545, 547, 775, 773), (570, 660, 888, 798), (599, 598, 826, 827), (586, 589, 817, 814), (632, 627, 855, 860), (564, 566, 794, 792), (479, 480, 708, 707), (675, 678, 906, 903), (461, 459, 687, 689), (662, 661, 889, 890), (532, 460, 688, 760), (512, 514, 742, 740), (582, 585, 813, 810), (480, 478, 706, 708), (460, 462, 690, 688), (549, 546, 774, 777), (458, 531, 759, 686), (646, 642, 870, 874), (516, 515, 743, 744), (640, 632, 860, 868), (498, 496, 724, 726), (477, 479, 707, 705), (680, 593, 821, 908), (548, 550, 778, 776), (660, 662, 890, 888), (645, 644, 872, 873), (515, 511, 739, 743), (607, 602, 830, 835), (494, 497, 725, 722), (628, 629, 857, 856), (481, 482, 710, 709), (568, 571, 799, 796), (590, 679, 907, 818), (463, 461, 689, 691), (552, 551, 779, 780), (513, 516, 744, 741), (604, 605, 833, 832), (644, 647, 875, 872), (499, 500, 728, 727), (587, 586, 814, 815), (630, 631, 859, 858), (482, 477, 705, 710), (658, 570, 798, 886), (681, 682, 910, 909), (663, 567, 795, 891), (531, 533, 761, 759), (643, 645, 873, 871), (591, 588, 816, 819), (639, 640, 868, 867), (475, 481, 709, 703), (616, 612, 840, 844), (682, 680, 908, 910), (661, 664, 892, 889), (517, 498, 726, 745), (603, 604, 832, 831), (648, 651, 879, 876), (631, 643, 871, 859), (571, 657, 885, 799), (465, 463, 691, 693), (554, 553, 781, 782), (535, 532, 760, 763), (500, 518, 746, 728), (609, 610, 838, 837), (592, 591, 819, 820), (483, 476, 704, 711), (569, 568, 796, 797), (620, 616, 844, 848), (683, 684, 912, 911), (464, 466, 694, 692), (553, 549, 777, 781), (534, 536, 764, 762), (650, 646, 874, 878), (502, 499, 727, 730), (589, 590, 818, 817), (642, 641, 869, 870), (478, 484, 712, 706), (579, 574, 802, 807), (684, 681, 909, 912), (468, 467, 695, 696), (551, 554, 782, 779), (538, 537, 765, 766), (519, 517, 745, 747), (610, 607, 835, 838), (651, 653, 881, 879), (497, 501, 729, 725), (638, 639, 867, 866), (486, 485, 713, 714), (573, 572, 800, 801), (679, 683, 911, 907), (467, 465, 693, 695), (668, 667, 895, 896), (503, 504, 732, 731), (641, 638, 866, 869), (614, 573, 801, 842), (617, 619, 847, 845), (556, 552, 780, 784), (667, 663, 891, 895), (536, 538, 766, 764), (608, 609, 837, 836), (654, 650, 878, 882), (574, 575, 803, 802), (625, 636, 864, 853), (577, 578, 806, 805), (613, 615, 843, 841), (550, 555, 783, 778), (665, 668, 896, 893), (913, 914, 916, 915), (915, 916, 918, 917), (917, 918, 920, 919), (919, 920, 922, 921), (921, 922, 924, 923), (920, 918, 925, 926), (926, 925, 927, 928), (928, 927, 929, 930), (927, 925, 931, 932), (932, 931, 933, 934), (934, 933, 935, 936), (933, 931, 937, 938), (932, 934, 940, 939), (939, 940, 942, 941), (942, 940, 943, 944), (944, 943, 945, 946), (944, 946, 948, 947), (939, 941, 950, 949), (949, 950, 952, 951), (952, 950, 953, 954), (954, 953, 955, 956), (955, 953, 957, 958), (958, 957, 959, 960), (958, 960, 962, 961), (961, 962, 964, 963), (964, 962, 965, 966), (963, 964, 968, 967), (967, 968, 970, 969), (967, 969, 972, 971), (954, 956, 974, 973), (973, 974, 976, 975), (975, 976, 978, 977), (977, 978, 980, 979), (977, 979, 982, 981), (976, 974, 983, 984), (924, 922, 985, 986), (916, 914, 987, 988), (988, 987, 989, 990), (988, 990, 992, 991), (991, 992, 994, 993), (991, 993, 996, 995), (995, 996, 998, 997), (998, 996, 999, 1000), (990, 989, 1001, 1002), (1002, 1001, 1003, 1004), (1002, 1004, 1006, 1005), (1005, 1006, 1008, 1007), (1005, 1007, 1010, 1009), (1008, 1006, 1011, 1012), (1012, 1011, 1013, 1014), (1012, 1014, 1016, 1015), (1004, 1003, 1017, 1018), (1018, 1017, 1019, 1020), (1018, 1020, 1022, 1021), (1027, 1026, 1025, 1024), (1113, 1114, 1026, 1027), (1073, 1070, 1029, 1028), (1032, 1035, 1030, 1031), (1038, 1037, 1035, 1034), (1038, 1039, 1036, 1037), (1041, 1040, 1039, 1038), (1045, 1044, 1043, 1042), (1043, 1044, 1040, 1041), (1046, 1047, 1044, 1045), (1049, 1048, 1047, 1046), (1034, 1035, 1032, 1033), (1050, 1053, 1048, 1049), (1052, 1053, 1050, 1051), (1062, 1061, 1053, 1052), (1059, 1056, 1055, 1054), (1059, 1058, 1057, 1056), (1060, 1063, 1058, 1059), (1062, 1063, 1060, 1061), (1069, 1066, 1063, 1062), (1066, 1067, 1064, 1065), (1071, 1072, 1068, 1069), (1075, 1076, 1072, 1073), (1073, 1072, 1071, 1070), (1077, 1076, 1075, 1074), (1090, 1091, 1076, 1077), (1093, 1092, 1091, 1090), (1080, 1081, 1092, 1093), (1085, 1088, 1083, 1084), (1087, 1088, 1085, 1086), (1096, 1097, 1094, 1095), (1099, 1098, 1097, 1096), (1069, 1068, 1067, 1066), (1091, 1092, 1078, 1089), (1082, 1081, 1080, 1079), (1104, 1105, 1081, 1082), (1099, 1096, 1088, 1087), (1101, 1102, 1098, 1099), (1103, 1102, 1101, 1100), (1105, 1106, 1102, 1103), (1109, 1110, 1106, 1107), (1111, 1110, 1109, 1108), (1112, 1113, 1110, 1111), (1107, 1106, 1105, 1104), (1115, 1114, 1113, 1112), (1025, 1026, 1116, 1023), (1023, 1116, 1118, 1117), (1023, 1117, 1120, 1119), (1119, 1120, 1122, 1121), (1119, 1121, 1124, 1123), (1122, 1120, 1125, 1126), (1121, 1122, 1128, 1127), (1036, 1039, 1130, 1129), (1129, 1130, 1132, 1131), (1129, 1131, 1134, 1133), (1049, 1046, 1135, 1136), (1136, 1135, 1137, 1138), (1137, 1135, 1139, 1140), (692, 694, 922, 920), (781, 777, 1005, 1009), (762, 764, 992, 990), (855, 856, 1084, 1083), (905, 901, 1129, 1133), (730, 727, 955, 958), (817, 818, 1046, 1045), (706, 712, 940, 934), (807, 802, 1030, 1035), (798, 888, 1116, 1026), (696, 695, 923, 924), (779, 782, 1010, 1007), (766, 765, 993, 994), (860, 855, 1083, 1088), (747, 745, 973, 975), (838, 835, 1063, 1066), (903, 906, 1134, 1131), (725, 729, 957, 953), (714, 713, 941, 942), (801, 800, 1028, 1029), (890, 889, 1117, 1118), (695, 693, 921, 923), (731, 732, 960, 959), (842, 801, 1029, 1070), (784, 780, 1008, 1012), (874, 870, 1098, 1102), (764, 766, 994, 992), (868, 860, 1088, 1096), (836, 837, 1065, 1064), (908, 821, 1049, 1136), (802, 803, 1031, 1030), (888, 890, 1118, 1116), (805, 806, 1034, 1033), (778, 783, 1011, 1006), (873, 872, 1100, 1101), (856, 857, 1085, 1084), (834, 841, 1069, 1062), (749, 747, 975, 977), (818, 907, 1135, 1046), (729, 731, 959, 957), (803, 804, 1032, 1031), (785, 786, 1014, 1013), (872, 875, 1103, 1100), (698, 692, 920, 926), (858, 859, 1087, 1086), (767, 763, 991, 995), (748, 750, 978, 976), (909, 910, 1138, 1137), (891, 795, 1023, 1119), (716, 714, 942, 944), (800, 845, 1073, 1028), (871, 873, 1101, 1099), (690, 697, 925, 918), (867, 868, 1096, 1095), (765, 768, 996, 993), (844, 840, 1068, 1072), (752, 751, 979, 980), (910, 908, 1136, 1138), (733, 730, 958, 961), (825, 820, 1048, 1053), (889, 892, 1120, 1117), (712, 715, 943, 940), (876, 879, 1107, 1104), (783, 785, 1013, 1011), (859, 871, 1099, 1087), (770, 769, 997, 998), (732, 734, 962, 960), (822, 823, 1051, 1050), (717, 718, 946, 945), (806, 810, 1038, 1034), (700, 698, 926, 928), (788, 787, 1015, 1016), (769, 767, 995, 997), (750, 752, 980, 978), (848, 844, 1072, 1076), (911, 912, 1140, 1139), (823, 824, 1052, 1051), (804, 805, 1033, 1032), (787, 784, 1012, 1015), (878, 874, 1102, 1106), (870, 869, 1097, 1098), (754, 753, 981, 982), (912, 909, 1137, 1140), (735, 733, 961, 963), (821, 822, 1050, 1049), (715, 717, 945, 943), (701, 702, 930, 929), (786, 788, 1016, 1014), (879, 881, 1109, 1107), (771, 772, 1000, 999), (866, 867, 1095, 1094), (753, 749, 977, 981), (907, 911, 1139, 1135), (828, 827, 1055, 1056), (896, 895, 1123, 1124), (720, 719, 947, 948), (702, 700, 928, 930), (772, 770, 998, 1000), (869, 866, 1094, 1097), (751, 754, 982, 979), (845, 847, 1075, 1073), (737, 738, 966, 965), (895, 891, 1119, 1123), (719, 716, 944, 947), (809, 807, 1035, 1037), (699, 701, 929, 927), (790, 776, 1004, 1018), (882, 878, 1106, 1110), (768, 771, 999, 996), (853, 864, 1092, 1081), (755, 756, 984, 983), (841, 843, 1071, 1069), (738, 736, 964, 966), (833, 825, 1053, 1061), (893, 896, 1124, 1121), (718, 720, 948, 946)])
me_plane.use_remesh_preserve_volume = False
me_plane.use_remesh_preserve_attributes = False
me_plane.use_mirror_vertex_groups = False
me_plane.update()

# ---- objects
ob_plane = bpy.data.objects.new('Plane', me_plane)
ob_lamp = bpy.data.objects.new('Lamp', light_lamp)
ob_camera = bpy.data.objects.new('Camera', cam_camera)

# ---- transforms, parenting, visibility, modifiers, constraints
ob_plane.location = (-4.589, -4.571, 0.0)
ob_plane.scale = (0.1148, 0.1148, 0.1148)
ob_plane.lineart.crease_threshold = 0.0
ob_lamp.location = (4.076, 1.005, 5.904)
ob_lamp.rotation_euler = (0.6503, 0.05522, 1.866)
ob_lamp.lock_rotations_4d = False
ob_lamp.empty_display_type = 'ARROWS'
ob_lamp.color = (0.0, 0.0, 0.0, 0.0)
ob_lamp.lineart.crease_threshold = 0.0
ob_camera.location = (7.481, -6.508, 5.344)
ob_camera.rotation_euler = (1.109, 0.01082, 0.8149)
ob_camera.lock_rotations_4d = False
ob_camera.empty_display_type = 'ARROWS'
ob_camera.color = (0.0, 0.0, 0.0, 0.0)
ob_camera.display_type = 'WIRE'
ob_camera.lineart.crease_threshold = 0.0

# ---- collection membership
col_collection_1.objects.link(ob_plane)
col_collection_1.objects.link(ob_lamp)
col_collection_1.objects.link(ob_camera)

# ---- scene / render settings (as saved in the file)
scene.camera = ob_camera
scene.frame_start = 1; scene.frame_end = 250; scene.frame_set(1)
scene.render.engine = 'BLENDER_EEVEE_NEXT'
scene.render.resolution_percentage = 50
scene.render.dither_intensity = 0.0
scene.cycles.use_denoising = False
scene.cycles.samples = 10
scene.cycles.sampling_pattern = 'TABULATED_SOBOL'
scene.cycles.light_sampling_threshold = 0.0
scene.cycles.use_adaptive_sampling = False
scene.cycles.use_light_tree = False
scene.cycles.blur_glossy = 0.0
scene.cycles.volume_bounces = 1
scene.cycles.pixel_filter_type = 'GAUSSIAN'
scene.cycles.sample_clamp_indirect = 0.0
scene.view_settings.view_transform = 'Standard'
bpy.context.view_layer.update()
